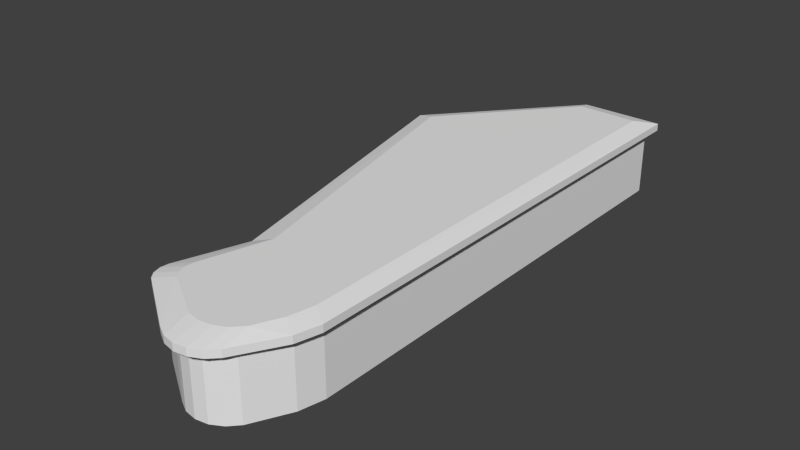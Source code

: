 # Source: MiddleRightFloatyBit.blend  (saved by Blender 2.72.0; exported with 4.5.12 LTS)
import bpy
from mathutils import Matrix  # noqa: F401  (used for matrix-valued properties, if any)

bpy.ops.wm.read_factory_settings(use_empty=True)
scene = bpy.context.scene
scene.name = 'Scene'

# ---- collections
col_collection_1 = bpy.data.collections.new('Collection 1'); scene.collection.children.link(col_collection_1)

# ---- world
world_world = bpy.data.worlds.new('World'); scene.world = world_world
world_world.color = (0.05088, 0.05088, 0.05088)
world_world.use_sun_shadow = False
world_world.sun_shadow_jitter_overblur = 0.0
world_world.cycles.sampling_method = 'MANUAL'
world_world.cycles.sample_map_resolution = 256

# ---- meshes
me_circle = bpy.data.meshes.new('Circle')
me_circle.from_pydata([(2.615, 0.7541, -1.379), (-0.4324, 0.7811, -1.379), (-4.728, -4.438, 1.298), (-1.888, -16.53, 1.298), (-0.4324, 0.7811, 1.298), (2.615, 0.7541, 1.298), (-1.888, -16.53, -1.379), (-4.728, -4.438, -1.379), (-5.09, -4.337, 1.298), (-2.305, -16.53, 1.298), (-0.4224, 1.142, 1.298), (2.954, 1.114, 1.298), (-5.09, -4.337, 1.59), (-2.305, -16.53, 1.59), (-0.4224, 1.142, 1.59), (2.954, 1.114, 1.59), (-4.347, -4.558, 1.785), (-1.596, -16.2, 1.785), (-0.2399, 0.3836, 1.785), (2.24, 0.3236, 1.785), (-2.522, -20.01, -1.379), (-2.781, -19.08, -1.379), (-2.726, -19.75, -1.379), (-2.821, -19.41, -1.379), (-2.781, -19.08, 1.298), (-2.522, -20.01, 1.298), (-2.821, -19.41, 1.298), (-2.726, -19.75, 1.298), (-3.201, -19.24, 1.298), (-2.931, -20.17, 1.298), (-3.234, -19.57, 1.298), (-3.135, -19.91, 1.298), (-3.201, -19.24, 1.59), (-2.931, -20.17, 1.59), (-3.234, -19.57, 1.59), (-3.135, -19.91, 1.59), (-2.38, -18.91, 1.785), (-2.087, -19.83, 1.785), (-2.4, -19.24, 1.785), (-2.293, -19.58, 1.785), (1.636, -20.85, -1.379), (-0.615, -21.24, -1.379), (1.277, -21.23, -1.379), (0.8265, -21.48, -1.379), (0.3286, -21.56, -1.379), (-0.1681, -21.48, -1.379), (-0.615, -21.24, 1.298), (1.636, -20.85, 1.298), (-0.1681, -21.48, 1.298), (0.3286, -21.56, 1.298), (0.8265, -21.48, 1.298), (1.277, -21.23, 1.298), (-0.5675, -21.76, 1.298), (1.692, -21.46, 1.298), (-0.12, -22.01, 1.298), (0.3779, -22.11, 1.298), (0.8777, -22.04, 1.298), (1.33, -21.82, 1.298), (-0.5675, -21.76, 1.59), (1.692, -21.46, 1.59), (-0.12, -22.01, 1.59), (0.3779, -22.11, 1.59), (0.8777, -22.04, 1.59), (1.33, -21.82, 1.59), (-0.6425, -20.71, 1.785), (1.61, -20.37, 1.785), (-0.1952, -20.97, 1.785), (0.302, -21.06, 1.785), (0.8003, -20.98, 1.785), (1.251, -20.75, 1.785), (2.615, -18.36, -1.379), (2.387, -19.37, -1.379), (2.387, -19.37, 1.298), (2.615, -18.36, 1.298), (2.706, -19.71, 1.298), (2.954, -18.73, 1.298), (2.706, -19.71, 1.59), (2.954, -18.73, 1.59), (2.096, -19.33, 1.785), (2.306, -18.32, 1.785), (2.615, 0.7541, 0.6288), (-0.4324, 0.7811, 0.6288), (-2.821, -19.41, 0.6288), (-2.726, -19.75, 0.6288), (-2.522, -20.01, 0.6288), (-0.1681, -21.48, 0.6288), (0.3286, -21.56, 0.6288), (0.8265, -21.48, 0.6288), (1.277, -21.23, 0.6288), (1.636, -20.85, 0.6288), (2.615, -18.36, 0.6288), (-1.888, -16.53, 0.6288), (-4.728, -4.438, 0.6288), (-2.781, -19.08, 0.6288), (-0.615, -21.24, 0.6288), (2.387, -19.37, 0.6288), (-1.888, -16.53, -0.7099), (-4.728, -4.438, -0.7099), (-2.781, -19.08, -0.7099), (-0.615, -21.24, -0.7099), (2.387, -19.37, -0.7099), (2.615, 0.7541, -0.7099), (-0.4324, 0.7811, -0.7099), (-2.821, -19.41, -0.7099), (-2.726, -19.75, -0.7099), (-2.522, -20.01, -0.7099), (-0.1681, -21.48, -0.7099), (0.3286, -21.56, -0.7099), (0.8265, -21.48, -0.7099), (1.277, -21.23, -0.7099), (1.636, -20.85, -0.7099), (2.615, -18.36, -0.7099)], [], [(92, 2, 4, 81), (91, 3, 2, 92), (81, 4, 5, 80), (15, 19, 79, 77), (11, 15, 77, 75), (94, 46, 25, 84), (95, 72, 47, 89), (46, 52, 29, 25), (24, 28, 9, 3), (78, 79, 19, 18, 16, 17, 36, 38, 39, 37, 64, 66, 67, 68, 69, 65), (4, 10, 11, 5), (3, 9, 8, 2), (2, 8, 10, 4), (72, 74, 53, 47), (52, 58, 33, 29), (28, 32, 13, 9), (10, 14, 15, 11), (9, 13, 12, 8), (8, 12, 14, 10), (74, 76, 59, 53), (58, 64, 37, 33), (32, 36, 17, 13), (14, 18, 19, 15), (13, 17, 16, 12), (12, 16, 18, 14), (76, 78, 65, 59), (93, 24, 3, 91), (98, 21, 23, 103), (103, 23, 22, 104), (104, 22, 20, 105), (25, 29, 31, 27), (27, 31, 30, 26), (26, 30, 28, 24), (29, 33, 35, 31), (31, 35, 34, 30), (30, 34, 32, 28), (33, 37, 39, 35), (35, 39, 38, 34), (34, 38, 36, 32), (5, 11, 75, 73), (99, 41, 45, 106), (106, 45, 44, 107), (107, 44, 43, 108), (108, 43, 42, 109), (109, 42, 40, 110), (47, 53, 57, 51), (51, 57, 56, 50), (50, 56, 55, 49), (49, 55, 54, 48), (48, 54, 52, 46), (53, 59, 63, 57), (57, 63, 62, 56), (56, 62, 61, 55), (55, 61, 60, 54), (54, 60, 58, 52), (59, 65, 69, 63), (63, 69, 68, 62), (62, 68, 67, 61), (61, 67, 66, 60), (60, 66, 64, 58), (70, 71, 40, 42, 43, 44, 45, 41, 20, 22, 23, 21, 6, 7, 1, 0), (100, 71, 70, 111), (74, 72, 73, 75), (76, 74, 75, 77), (78, 76, 77, 79), (80, 5, 73, 90), (96, 91, 92, 97), (102, 81, 80, 101), (99, 94, 84, 105), (100, 95, 89, 110), (98, 93, 91, 96), (93, 98, 103, 82), (24, 93, 82, 26), (26, 82, 83, 27), (27, 83, 84, 25), (46, 94, 85, 48), (48, 85, 86, 49), (49, 86, 87, 50), (50, 87, 88, 51), (51, 88, 89, 47), (72, 95, 90, 73), (82, 103, 104, 83), (83, 104, 105, 84), (94, 99, 106, 85), (85, 106, 107, 86), (86, 107, 108, 87), (87, 108, 109, 88), (88, 109, 110, 89), (95, 100, 111, 90), (101, 80, 90, 111), (7, 97, 102, 1), (6, 96, 97, 7), (1, 102, 101, 0), (41, 99, 105, 20), (71, 100, 110, 40), (21, 98, 96, 6), (0, 101, 111, 70), (97, 92, 81, 102)])
_uv = me_circle.uv_layers.new(name='UVMap')
_uv.uv.foreach_set('vector', [0.7858, 0.9337, 0.7858, 0.9219, 0.905, 0.9219, 0.905, 0.9337, 0.5667, 0.9337, 0.5667, 0.9219, 0.7858, 0.9219, 0.7858, 0.9337, 0.905, 0.9337, 0.905, 0.9219, 0.9588, 0.9219, 0.9588, 0.9337, 0.03336, 0.7743, 0.05027, 0.7596, 0.4224, 0.7757, 0.4282, 0.7899, 0.03308, 0.7815, 0.03336, 0.7743, 0.4282, 0.7899, 0.4279, 0.7962, 0.4611, 0.9337, 0.4611, 0.9219, 0.5011, 0.9219, 0.5011, 0.9337, 0.3868, 0.9337, 0.3868, 0.9219, 0.416, 0.9219, 0.416, 0.9337, 0.5342, 0.7967, 0.525, 0.7912, 0.5735, 0.7676, 0.5743, 0.7754, 0.5941, 0.7618, 0.586, 0.7589, 0.633, 0.7156, 0.6397, 0.7218, 0.09662, 0.3914, 0.128, 0.3847, 0.7063, 0.3847, 0.7084, 0.4617, 0.5556, 0.5896, 0.1943, 0.5055, 0.1103, 0.5301, 0.1001, 0.5308, 0.08962, 0.5275, 0.08165, 0.5211, 0.05414, 0.4764, 0.04629, 0.4626, 0.04337, 0.4472, 0.04567, 0.4317, 0.05296, 0.4177, 0.06454, 0.4065, 0.9195, 0.4544, 0.9189, 0.448, 0.9688, 0.4089, 0.9676, 0.4201, 0.6397, 0.7218, 0.633, 0.7156, 0.8258, 0.5349, 0.8298, 0.5396, 0.8298, 0.5396, 0.8258, 0.5349, 0.9189, 0.448, 0.9195, 0.4544, 0.4425, 0.8054, 0.4472, 0.7971, 0.4856, 0.799, 0.4763, 0.8063, 0.525, 0.7912, 0.5228, 0.7859, 0.5712, 0.7634, 0.5735, 0.7676, 0.586, 0.7589, 0.5827, 0.755, 0.628, 0.7104, 0.633, 0.7156, 0.9189, 0.448, 0.9152, 0.4437, 0.9647, 0.4038, 0.9688, 0.4089, 0.633, 0.7156, 0.628, 0.7104, 0.8218, 0.5306, 0.8258, 0.5349, 0.8258, 0.5349, 0.8218, 0.5306, 0.9152, 0.4437, 0.9189, 0.448, 0.4472, 0.7971, 0.4476, 0.7913, 0.4857, 0.7938, 0.4856, 0.799, 0.5228, 0.7859, 0.5248, 0.7635, 0.5598, 0.7517, 0.5712, 0.7634, 0.5827, 0.755, 0.577, 0.7397, 0.6232, 0.6918, 0.628, 0.7104, 0.9152, 0.4437, 0.9034, 0.4353, 0.9404, 0.3994, 0.9647, 0.4038, 0.628, 0.7104, 0.6232, 0.6918, 0.812, 0.521, 0.8218, 0.5306, 0.8218, 0.5306, 0.812, 0.521, 0.9034, 0.4353, 0.9152, 0.4437, 0.4476, 0.7913, 0.4452, 0.7761, 0.4709, 0.7781, 0.4857, 0.7938, 0.5191, 0.9337, 0.5191, 0.9219, 0.5667, 0.9219, 0.5667, 0.9337, 0.5143, 0.9644, 0.5143, 0.9763, 0.5083, 0.9763, 0.5083, 0.9644, 0.5083, 0.9644, 0.5083, 0.9763, 0.502, 0.9763, 0.502, 0.9644, 0.502, 0.9644, 0.502, 0.9763, 0.4962, 0.9763, 0.4962, 0.9644, 0.5743, 0.7754, 0.5735, 0.7676, 0.5774, 0.7647, 0.5813, 0.7721, 0.5813, 0.7721, 0.5774, 0.7647, 0.5816, 0.7619, 0.5881, 0.767, 0.5881, 0.767, 0.5816, 0.7619, 0.586, 0.7589, 0.5941, 0.7618, 0.5735, 0.7676, 0.5712, 0.7634, 0.5753, 0.7613, 0.5774, 0.7647, 0.5774, 0.7647, 0.5753, 0.7613, 0.5792, 0.7585, 0.5816, 0.7619, 0.5816, 0.7619, 0.5792, 0.7585, 0.5827, 0.755, 0.586, 0.7589, 0.5712, 0.7634, 0.5598, 0.7517, 0.5661, 0.7487, 0.5753, 0.7613, 0.5753, 0.7613, 0.5661, 0.7487, 0.5722, 0.7446, 0.5792, 0.7585, 0.5792, 0.7585, 0.5722, 0.7446, 0.577, 0.7397, 0.5827, 0.755, 0.04001, 0.7886, 0.03308, 0.7815, 0.4279, 0.7962, 0.4211, 0.8029, 0.4561, 0.9644, 0.4561, 0.9763, 0.4471, 0.9763, 0.4471, 0.9644, 0.4471, 0.9644, 0.4471, 0.9763, 0.4382, 0.9763, 0.4382, 0.9644, 0.4382, 0.9644, 0.4382, 0.9763, 0.4293, 0.9763, 0.4293, 0.9644, 0.4293, 0.9644, 0.4293, 0.9763, 0.4202, 0.9763, 0.4202, 0.9644, 0.4202, 0.9644, 0.4202, 0.9763, 0.4109, 0.9763, 0.4109, 0.9644, 0.4763, 0.8063, 0.4856, 0.799, 0.4938, 0.7984, 0.4881, 0.8082, 0.4881, 0.8082, 0.4938, 0.7984, 0.5013, 0.7974, 0.5003, 0.8082, 0.5003, 0.8082, 0.5013, 0.7974, 0.5086, 0.7959, 0.5122, 0.8063, 0.5122, 0.8063, 0.5086, 0.7959, 0.5162, 0.794, 0.5236, 0.8016, 0.5236, 0.8016, 0.5162, 0.794, 0.525, 0.7912, 0.5342, 0.7967, 0.4856, 0.799, 0.4857, 0.7938, 0.4936, 0.7939, 0.4938, 0.7984, 0.4938, 0.7984, 0.4936, 0.7939, 0.5007, 0.7931, 0.5013, 0.7974, 0.5013, 0.7974, 0.5007, 0.7931, 0.5077, 0.7917, 0.5086, 0.7959, 0.5086, 0.7959, 0.5077, 0.7917, 0.5148, 0.7894, 0.5162, 0.794, 0.5162, 0.794, 0.5148, 0.7894, 0.5228, 0.7859, 0.525, 0.7912, 0.4857, 0.7938, 0.4709, 0.7781, 0.4823, 0.7777, 0.4936, 0.7939, 0.4936, 0.7939, 0.4823, 0.7777, 0.4933, 0.7758, 0.5007, 0.7931, 0.5007, 0.7931, 0.4933, 0.7758, 0.5038, 0.7729, 0.5077, 0.7917, 0.5077, 0.7917, 0.5038, 0.7729, 0.5145, 0.7692, 0.5148, 0.7894, 0.5148, 0.7894, 0.5145, 0.7692, 0.5248, 0.7635, 0.5228, 0.7859, 0.2742, 0.2552, 0.2446, 0.2444, 0.203, 0.2162, 0.1928, 0.2039, 0.1871, 0.1894, 0.1865, 0.1741, 0.1909, 0.1594, 0.1999, 0.1469, 0.2441, 0.09419, 0.2526, 0.08905, 0.2633, 0.08751, 0.2733, 0.08997, 0.3466, 0.1266, 0.7214, 0.08751, 0.8621, 0.2368, 0.8496, 0.3285, 0.3816, 0.9644, 0.3816, 0.9763, 0.3633, 0.9763, 0.3633, 0.9644, 0.4472, 0.7971, 0.4425, 0.8054, 0.4211, 0.8029, 0.4279, 0.7962, 0.4476, 0.7913, 0.4472, 0.7971, 0.4279, 0.7962, 0.4282, 0.7899, 0.4452, 0.7761, 0.4476, 0.7913, 0.4282, 0.7899, 0.4224, 0.7757, 0.03139, 0.9337, 0.03139, 0.9219, 0.3685, 0.9219, 0.3685, 0.9337, 0.5709, 0.891, 0.5709, 0.8669, 0.795, 0.8669, 0.795, 0.891, 0.9171, 0.891, 0.9171, 0.8669, 0.9721, 0.8669, 0.9721, 0.891, 0.4628, 0.891, 0.4628, 0.8669, 0.5037, 0.8669, 0.5037, 0.891, 0.3867, 0.891, 0.3867, 0.8669, 0.4166, 0.8669, 0.4166, 0.891, 0.5221, 0.891, 0.5221, 0.8669, 0.5709, 0.8669, 0.5709, 0.891, 0.5221, 0.8669, 0.5221, 0.891, 0.516, 0.891, 0.516, 0.8669, 0.5191, 0.9219, 0.5191, 0.9337, 0.5132, 0.9337, 0.5132, 0.9219, 0.5132, 0.9219, 0.5132, 0.9337, 0.5069, 0.9337, 0.5069, 0.9219, 0.5069, 0.9219, 0.5069, 0.9337, 0.5011, 0.9337, 0.5011, 0.9219, 0.4611, 0.9219, 0.4611, 0.9337, 0.4521, 0.9337, 0.4521, 0.9219, 0.4521, 0.9219, 0.4521, 0.9337, 0.4433, 0.9337, 0.4433, 0.9219, 0.4433, 0.9219, 0.4433, 0.9337, 0.4343, 0.9337, 0.4343, 0.9219, 0.4343, 0.9219, 0.4343, 0.9337, 0.4253, 0.9337, 0.4253, 0.9219, 0.4253, 0.9219, 0.4253, 0.9337, 0.416, 0.9337, 0.416, 0.9219, 0.3868, 0.9219, 0.3868, 0.9337, 0.3685, 0.9337, 0.3685, 0.9219, 0.516, 0.8669, 0.516, 0.891, 0.5096, 0.891, 0.5096, 0.8669, 0.5096, 0.8669, 0.5096, 0.891, 0.5037, 0.891, 0.5037, 0.8669, 0.4628, 0.8669, 0.4628, 0.891, 0.4536, 0.891, 0.4536, 0.8669, 0.4536, 0.8669, 0.4536, 0.891, 0.4445, 0.891, 0.4445, 0.8669, 0.4445, 0.8669, 0.4445, 0.891, 0.4354, 0.891, 0.4354, 0.8669, 0.4354, 0.8669, 0.4354, 0.891, 0.4261, 0.891, 0.4261, 0.8669, 0.4261, 0.8669, 0.4261, 0.891, 0.4166, 0.891, 0.4166, 0.8669, 0.3867, 0.8669, 0.3867, 0.891, 0.368, 0.891, 0.368, 0.8669, 0.02301, 0.891, 0.02301, 0.8669, 0.368, 0.8669, 0.368, 0.891, 0.7816, 0.9763, 0.7816, 0.9644, 0.9011, 0.9644, 0.9011, 0.9763, 0.562, 0.9763, 0.562, 0.9644, 0.7816, 0.9644, 0.7816, 0.9763, 0.9011, 0.9763, 0.9011, 0.9644, 0.9549, 0.9644, 0.9549, 0.9763, 0.4561, 0.9763, 0.4561, 0.9644, 0.4962, 0.9644, 0.4962, 0.9763, 0.3816, 0.9763, 0.3816, 0.9644, 0.4109, 0.9644, 0.4109, 0.9763, 0.5143, 0.9763, 0.5143, 0.9644, 0.562, 0.9644, 0.562, 0.9763, 0.02537, 0.9763, 0.02537, 0.9644, 0.3633, 0.9644, 0.3633, 0.9763, 0.795, 0.891, 0.795, 0.8669, 0.9171, 0.8669, 0.9171, 0.891])
me_circle.use_remesh_preserve_volume = False
me_circle.use_remesh_preserve_attributes = False
me_circle.use_mirror_vertex_groups = False
me_circle.update()

# ---- objects
ob_middlerightfloatybit = bpy.data.objects.new('MiddleRightFloatyBit', me_circle)

# ---- transforms, parenting, visibility, modifiers, constraints
ob_middlerightfloatybit.location = (0.551, 0.2396, 0.04986)
ob_middlerightfloatybit.scale = (0.0369, 0.0369, 0.0369)
ob_middlerightfloatybit.lineart.crease_threshold = 0.0

# ---- collection membership
col_collection_1.objects.link(ob_middlerightfloatybit)

# ---- scene / render settings (as saved in the file)
scene.frame_start = 1; scene.frame_end = 250; scene.frame_set(1)
scene.render.engine = 'BLENDER_EEVEE_NEXT'
scene.render.resolution_percentage = 50
scene.render.dither_intensity = 0.0
scene.cycles.use_denoising = False
scene.cycles.samples = 10
scene.cycles.sampling_pattern = 'TABULATED_SOBOL'
scene.cycles.light_sampling_threshold = 0.0
scene.cycles.use_adaptive_sampling = False
scene.cycles.use_light_tree = False
scene.cycles.blur_glossy = 0.0
scene.cycles.pixel_filter_type = 'GAUSSIAN'
scene.cycles.sample_clamp_indirect = 0.0
scene.view_settings.view_transform = 'Standard'
bpy.context.view_layer.update()

# ---- added for rendering (the .blend has no active camera and no usable light): camera, sun
cam_auto = bpy.data.cameras.new('AutoCamera')
cam_auto.lens = 50.0
cam_auto.sensor_width = 36.0
cam_auto.clip_end = 1000.0
ob_auto_camera = bpy.data.objects.new('AutoCamera', cam_auto)
scene.collection.objects.link(ob_auto_camera)
ob_auto_camera.location = (1.35831, -1.16318, 0.734725)
ob_auto_camera.rotation_euler = (1.09748, -7.21219e-08, 0.694738)
scene.camera = ob_auto_camera
light_auto_sun = bpy.data.lights.new('AutoSun', 'SUN')
light_auto_sun.energy = 3.0
light_auto_sun.angle = 0.0523599
ob_auto_sun = bpy.data.objects.new('AutoSun', light_auto_sun)
scene.collection.objects.link(ob_auto_sun)
ob_auto_sun.rotation_euler = (0.872665, 0.174533, 0.523599)
bpy.context.view_layer.update()

